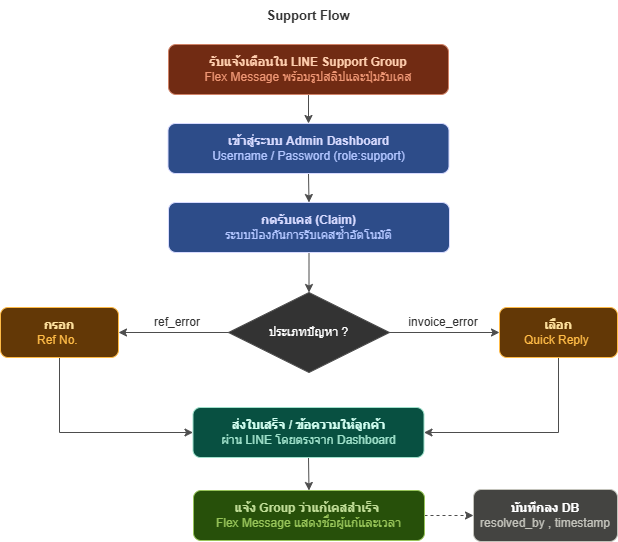

The diagram above was exported from draw.io. Its source (the exported page's mxGraphModel, read from the mxfile embedded in the PNG):
<mxGraphModel dx="1426" dy="785" grid="0" gridSize="10" guides="1" tooltips="1" connect="1" arrows="1" fold="1" page="1" pageScale="1" pageWidth="827" pageHeight="1169" background="light-dark(#FFFFFF,#FFFFFF)" math="0" shadow="0">
  <root>
    <mxCell id="0" />
    <mxCell id="1" parent="0" />
    <mxCell id="hphWR7qVdB9UjtWMAd8T-2" edge="1" parent="1" source="2iM51kL8HFTGERlN-BPH-1" style="edgeStyle=orthogonalEdgeStyle;rounded=0;orthogonalLoop=1;jettySize=auto;html=1;exitX=0.5;exitY=1;exitDx=0;exitDy=0;entryX=0.5;entryY=0;entryDx=0;entryDy=0;strokeColor=light-dark(#000000,#4D4D4D);" target="EcB-Ff0muwZwaB3RFQza-1">
      <mxGeometry relative="1" as="geometry" />
    </mxCell>
    <mxCell id="2iM51kL8HFTGERlN-BPH-1" parent="1" style="rounded=1;whiteSpace=wrap;html=1;fillColor=light-dark(#000000,#712B13);strokeColor=light-dark(#000000, #d08267);" value="&lt;font style=&quot;color: light-dark(rgb(0, 0, 0), rgb(255, 206, 174));&quot;&gt;&lt;font&gt;&lt;b style=&quot;&quot;&gt;รับแจ้งเตือนใน LINE Support Group&lt;/b&gt;&lt;/font&gt;&lt;/font&gt;&lt;div&gt;&lt;div&gt;&lt;font style=&quot;color: light-dark(rgb(0, 0, 0), rgb(238, 150, 116));&quot;&gt;Flex Message พร้อมรูปสลิปและปุ่มรับเคส&lt;/font&gt;&lt;/div&gt;&lt;/div&gt;" vertex="1">
      <mxGeometry height="50" width="280" x="250" y="222" as="geometry" />
    </mxCell>
    <mxCell id="mVnlhmsv4fPgud3XUb_X-1" edge="1" parent="1" source="EcB-Ff0muwZwaB3RFQza-1" style="edgeStyle=orthogonalEdgeStyle;rounded=0;orthogonalLoop=1;jettySize=auto;html=1;exitX=0.5;exitY=1;exitDx=0;exitDy=0;entryX=0.5;entryY=0;entryDx=0;entryDy=0;strokeColor=light-dark(#000000,#4D4D4D);" target="EcB-Ff0muwZwaB3RFQza-3">
      <mxGeometry relative="1" as="geometry" />
    </mxCell>
    <mxCell id="EcB-Ff0muwZwaB3RFQza-1" parent="1" style="rounded=1;whiteSpace=wrap;html=1;fillColor=light-dark(#000000,#2D4C89);strokeColor=light-dark(#000000,#D7DAFF);" value="&lt;font style=&quot;color: light-dark(rgb(0, 0, 0), rgb(215, 218, 255));&quot;&gt;&lt;b style=&quot;&quot;&gt;เข้าสู่ระบบ Admin Dashboard&lt;/b&gt;&lt;/font&gt;&lt;div&gt;&lt;font style=&quot;color: light-dark(rgb(0, 0, 0), rgb(177, 197, 255));&quot;&gt;Username / Password (role:support)&lt;/font&gt;&lt;/div&gt;" vertex="1">
      <mxGeometry height="50" width="281" x="249.5" y="301" as="geometry" />
    </mxCell>
    <mxCell id="mVnlhmsv4fPgud3XUb_X-2" edge="1" parent="1" source="EcB-Ff0muwZwaB3RFQza-3" style="edgeStyle=orthogonalEdgeStyle;rounded=0;orthogonalLoop=1;jettySize=auto;html=1;exitX=0.5;exitY=1;exitDx=0;exitDy=0;entryX=0.5;entryY=0;entryDx=0;entryDy=0;strokeColor=light-dark(#000000,#4D4D4D);" target="hphWR7qVdB9UjtWMAd8T-1">
      <mxGeometry relative="1" as="geometry" />
    </mxCell>
    <mxCell id="EcB-Ff0muwZwaB3RFQza-3" parent="1" style="rounded=1;whiteSpace=wrap;html=1;fillColor=light-dark(#000000,#2D4C89);strokeColor=light-dark(#000000,#D7DAFF);" value="&lt;font style=&quot;color: light-dark(rgb(0, 0, 0), rgb(215, 218, 255));&quot;&gt;&lt;b style=&quot;&quot;&gt;กดรับเคส (Claim)&lt;/b&gt;&lt;/font&gt;&lt;div&gt;&lt;font style=&quot;color: light-dark(rgb(0, 0, 0), rgb(177, 197, 255));&quot;&gt;ระบบป้องกันการรับเคสซ้ำอัตโนมัติ&lt;/font&gt;&lt;/div&gt;" vertex="1">
      <mxGeometry height="50" width="281" x="250" y="380" as="geometry" />
    </mxCell>
    <mxCell id="RPgd24_5t_Zt2zZC62BH-3" edge="1" parent="1" source="hphWR7qVdB9UjtWMAd8T-1" style="edgeStyle=orthogonalEdgeStyle;rounded=0;orthogonalLoop=1;jettySize=auto;html=1;exitX=1;exitY=0.5;exitDx=0;exitDy=0;strokeColor=light-dark(#000000,#4D4D4D);entryX=0;entryY=0.5;entryDx=0;entryDy=0;" target="RPgd24_5t_Zt2zZC62BH-2">
      <mxGeometry relative="1" as="geometry">
        <mxPoint x="529.4137931034484" y="510.0344827586207" as="targetPoint" />
      </mxGeometry>
    </mxCell>
    <mxCell id="RPgd24_5t_Zt2zZC62BH-4" edge="1" parent="1" source="hphWR7qVdB9UjtWMAd8T-1" style="edgeStyle=orthogonalEdgeStyle;rounded=0;orthogonalLoop=1;jettySize=auto;html=1;exitX=0;exitY=0.5;exitDx=0;exitDy=0;entryX=1;entryY=0.5;entryDx=0;entryDy=0;strokeColor=light-dark(#000000,#4D4D4D);" target="RPgd24_5t_Zt2zZC62BH-1">
      <mxGeometry relative="1" as="geometry" />
    </mxCell>
    <mxCell id="hphWR7qVdB9UjtWMAd8T-1" parent="1" style="rhombus;whiteSpace=wrap;html=1;fillColor=light-dark(#FFFFFF,#333333);strokeColor=light-dark(#000000,#4D4D4D);" value="ประเภทปัญหา ?" vertex="1">
      <mxGeometry height="80" width="161" x="310" y="470" as="geometry" />
    </mxCell>
    <mxCell id="7oA6VCoN9d-MV8R85OPF-4" edge="1" parent="1" source="RPgd24_5t_Zt2zZC62BH-1" style="edgeStyle=orthogonalEdgeStyle;rounded=0;orthogonalLoop=1;jettySize=auto;html=1;exitX=0.5;exitY=1;exitDx=0;exitDy=0;entryX=0;entryY=0.5;entryDx=0;entryDy=0;strokeColor=light-dark(#000000,#4D4D4D);" target="7oA6VCoN9d-MV8R85OPF-1">
      <mxGeometry relative="1" as="geometry" />
    </mxCell>
    <mxCell id="RPgd24_5t_Zt2zZC62BH-1" parent="1" style="rounded=1;whiteSpace=wrap;html=1;fillColor=light-dark(#000000,#633806);strokeColor=light-dark(#000000,#FFBB46);" value="&lt;font style=&quot;&quot;&gt;&lt;font style=&quot;color: light-dark(rgb(0, 0, 0), rgb(255, 226, 159));&quot;&gt;&lt;b style=&quot;&quot;&gt;กรอก&lt;/b&gt;&lt;/font&gt;&lt;br&gt;&lt;/font&gt;&lt;div&gt;&lt;font style=&quot;color: light-dark(rgb(0, 0, 0), rgb(255, 187, 70));&quot;&gt;Ref No.&amp;nbsp;&lt;/font&gt;&lt;/div&gt;" vertex="1">
      <mxGeometry height="50" width="118" x="82" y="485" as="geometry" />
    </mxCell>
    <mxCell id="7oA6VCoN9d-MV8R85OPF-3" edge="1" parent="1" source="RPgd24_5t_Zt2zZC62BH-2" style="edgeStyle=orthogonalEdgeStyle;rounded=0;orthogonalLoop=1;jettySize=auto;html=1;exitX=0.5;exitY=1;exitDx=0;exitDy=0;entryX=1;entryY=0.5;entryDx=0;entryDy=0;strokeColor=light-dark(#000000,#4D4D4D);" target="7oA6VCoN9d-MV8R85OPF-1">
      <mxGeometry relative="1" as="geometry" />
    </mxCell>
    <mxCell id="RPgd24_5t_Zt2zZC62BH-2" parent="1" style="rounded=1;whiteSpace=wrap;html=1;fillColor=light-dark(#000000,#633806);strokeColor=light-dark(#000000,#FFBB46);" value="&lt;font style=&quot;&quot;&gt;&lt;font style=&quot;color: light-dark(rgb(0, 0, 0), rgb(255, 226, 159));&quot;&gt;&lt;b style=&quot;&quot;&gt;เลือก&lt;/b&gt;&lt;/font&gt;&lt;br&gt;&lt;/font&gt;&lt;div&gt;&lt;font style=&quot;color: light-dark(rgb(0, 0, 0), rgb(255, 187, 70));&quot;&gt;Quick Reply&amp;nbsp;&lt;/font&gt;&lt;/div&gt;" vertex="1">
      <mxGeometry height="50" width="118" x="581" y="485" as="geometry" />
    </mxCell>
    <mxCell id="yD5habGkPyFaPOod8e0M-2" edge="1" parent="1" source="7oA6VCoN9d-MV8R85OPF-1" style="edgeStyle=orthogonalEdgeStyle;rounded=0;orthogonalLoop=1;jettySize=auto;html=1;exitX=0.5;exitY=1;exitDx=0;exitDy=0;entryX=0.5;entryY=0;entryDx=0;entryDy=0;strokeColor=light-dark(#000000,#4D4D4D);" target="yD5habGkPyFaPOod8e0M-1">
      <mxGeometry relative="1" as="geometry" />
    </mxCell>
    <mxCell id="7oA6VCoN9d-MV8R85OPF-1" parent="1" style="rounded=1;whiteSpace=wrap;html=1;fillColor=light-dark(#000000,#085041);strokeColor=light-dark(#000000,#9FE1CB);" value="&lt;font style=&quot;&quot;&gt;&lt;font style=&quot;color: light-dark(rgb(0, 0, 0), rgb(210, 255, 241));&quot;&gt;&lt;b style=&quot;&quot;&gt;ส่งใบเสร็จ / ข้อความให้ลูกค้า&lt;/b&gt;&lt;/font&gt;&lt;/font&gt;&lt;div&gt;&lt;font style=&quot;color: light-dark(rgb(0, 0, 0), rgb(159, 225, 203));&quot;&gt;ผ่าน LINE โดยตรงจาก Dashboard&lt;/font&gt;&lt;/div&gt;" vertex="1">
      <mxGeometry height="50" width="231" x="274.5" y="585" as="geometry" />
    </mxCell>
    <mxCell id="CeXmMzLkJw0nQWx6gKNX-2" edge="1" parent="1" source="yD5habGkPyFaPOod8e0M-1" style="edgeStyle=orthogonalEdgeStyle;rounded=0;orthogonalLoop=1;jettySize=auto;html=1;exitX=1;exitY=0.5;exitDx=0;exitDy=0;entryX=0;entryY=0.5;entryDx=0;entryDy=0;strokeColor=light-dark(#000000,#4D4D4D);dashed=1;" target="CeXmMzLkJw0nQWx6gKNX-1">
      <mxGeometry relative="1" as="geometry" />
    </mxCell>
    <mxCell id="yD5habGkPyFaPOod8e0M-1" parent="1" style="rounded=1;whiteSpace=wrap;html=1;fillColor=light-dark(#000000,#27500A);strokeColor=light-dark(#000000, #97c459);" value="&lt;font style=&quot;&quot;&gt;&lt;font style=&quot;color: light-dark(rgb(0, 0, 0), rgb(192, 221, 151));&quot;&gt;&lt;b style=&quot;&quot;&gt;แจ้ง Group ว่าแก้เคสสำเร็จ&amp;nbsp;&lt;/b&gt;&lt;/font&gt;&lt;/font&gt;&lt;div&gt;&lt;font style=&quot;color: light-dark(rgb(0, 0, 0), rgb(151, 196, 89));&quot;&gt;Flex Message แสดงชื่อผู้แก้และเวลา&lt;/font&gt;&lt;/div&gt;" vertex="1">
      <mxGeometry height="50" width="231" x="275" y="668" as="geometry" />
    </mxCell>
    <mxCell id="CeXmMzLkJw0nQWx6gKNX-1" parent="1" style="rounded=1;whiteSpace=wrap;html=1;fillColor=light-dark(#FFFFFF,#444441);strokeColor=light-dark(#FFFFFF,#C3C3BB);" value="&lt;b&gt;บันทึกลง DB&lt;/b&gt;&lt;div&gt;&lt;font style=&quot;color: light-dark(rgb(255, 255, 255), rgb(195, 195, 187));&quot;&gt;resolved_by , timestamp&lt;/font&gt;&lt;/div&gt;" vertex="1">
      <mxGeometry height="52" width="144" x="555" y="667" as="geometry" />
    </mxCell>
    <mxCell id="CeXmMzLkJw0nQWx6gKNX-3" parent="1" style="text;html=1;whiteSpace=wrap;strokeColor=none;fillColor=none;align=center;verticalAlign=middle;rounded=0;" value="&lt;font style=&quot;color: light-dark(rgb(0, 0, 0), rgb(51, 51, 51));&quot;&gt;ref_error&lt;/font&gt;" vertex="1">
      <mxGeometry height="30" width="60" x="229" y="485" as="geometry" />
    </mxCell>
    <mxCell id="CeXmMzLkJw0nQWx6gKNX-4" parent="1" style="text;html=1;whiteSpace=wrap;strokeColor=none;fillColor=none;align=center;verticalAlign=middle;rounded=0;" value="&lt;font style=&quot;color: light-dark(rgb(0, 0, 0), rgb(51, 51, 51));&quot;&gt;invoice_error&lt;/font&gt;" vertex="1">
      <mxGeometry height="30" width="60" x="495" y="485" as="geometry" />
    </mxCell>
    <mxCell id="CeXmMzLkJw0nQWx6gKNX-5" parent="1" style="text;html=1;whiteSpace=wrap;strokeColor=none;fillColor=none;align=center;verticalAlign=middle;rounded=0;fontSize=13;" value="&lt;font style=&quot;color: light-dark(rgb(0, 0, 0), rgb(51, 51, 51));&quot;&gt;&lt;b&gt;Support Flow&lt;/b&gt;&lt;/font&gt;" vertex="1">
      <mxGeometry height="30" width="112" x="334" y="178" as="geometry" />
    </mxCell>
  </root>
</mxGraphModel>